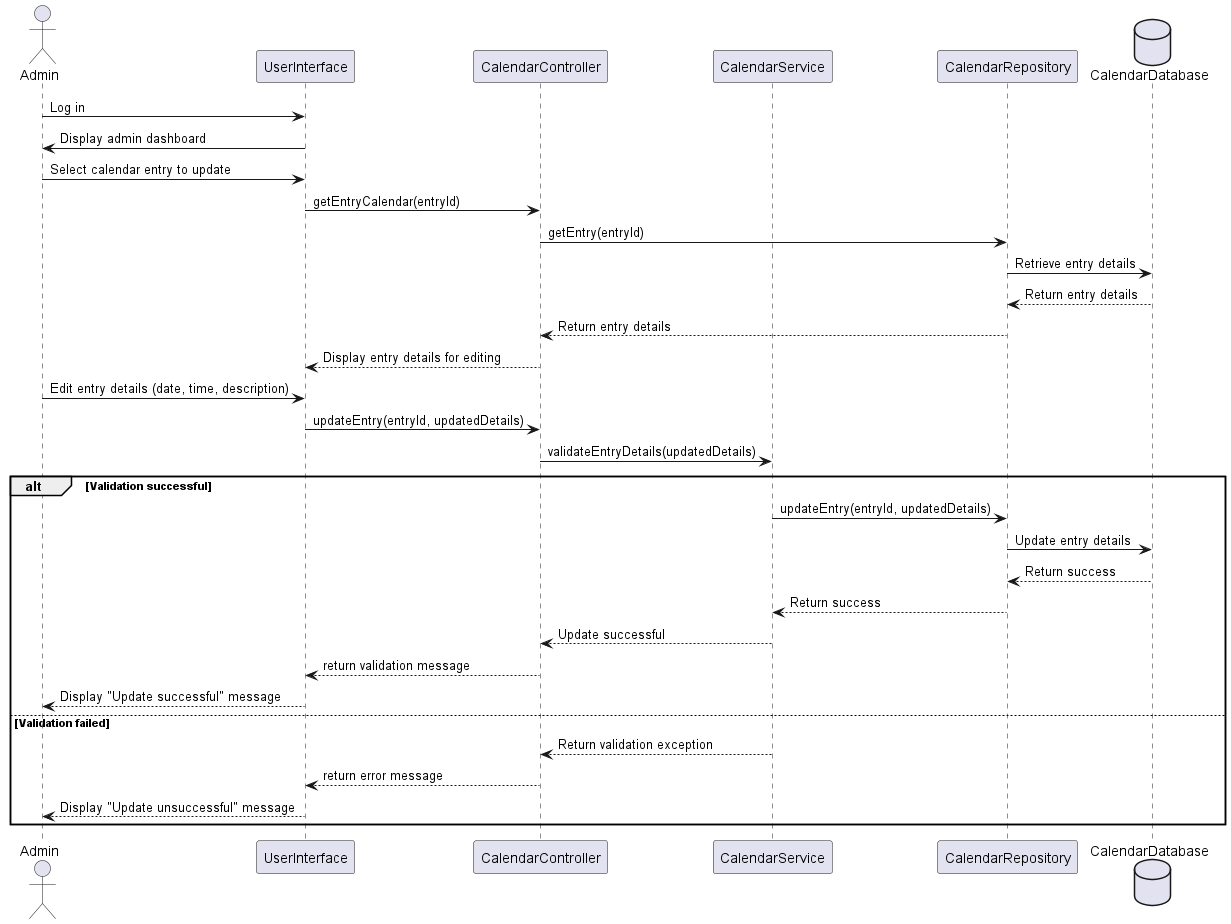

The diagram above was rendered by PlantUML. Its source (embedded in the PNG):
@startuml
actor Admin
participant "UserInterface" as UI
participant "CalendarController" as CalendarController
participant "CalendarService" as CalendarService
participant "CalendarRepository" as CalendarRepo
database "CalendarDatabase" as CalendarDB

Admin -> UI: Log in
UI -> Admin: Display admin dashboard

Admin -> UI: Select calendar entry to update
UI -> CalendarController: getEntryCalendar(entryId)
CalendarController -> CalendarRepo: getEntry(entryId)
CalendarRepo -> CalendarDB: Retrieve entry details
CalendarDB --> CalendarRepo: Return entry details
CalendarRepo --> CalendarController: Return entry details
CalendarController --> UI: Display entry details for editing

Admin -> UI: Edit entry details (date, time, description)
UI -> CalendarController: updateEntry(entryId, updatedDetails)

CalendarController -> CalendarService: validateEntryDetails(updatedDetails)
alt Validation successful
    CalendarService -> CalendarRepo: updateEntry(entryId, updatedDetails)
    CalendarRepo -> CalendarDB: Update entry details
    CalendarDB --> CalendarRepo: Return success
    CalendarRepo --> CalendarService: Return success
    CalendarService --> CalendarController: Update successful
    CalendarController --> UI: return validation message
    UI --> Admin: Display "Update successful" message
else Validation failed
    CalendarService --> CalendarController: Return validation exception
    CalendarController --> UI: return error message
    UI --> Admin: Display "Update unsuccessful" message

end
@enduml